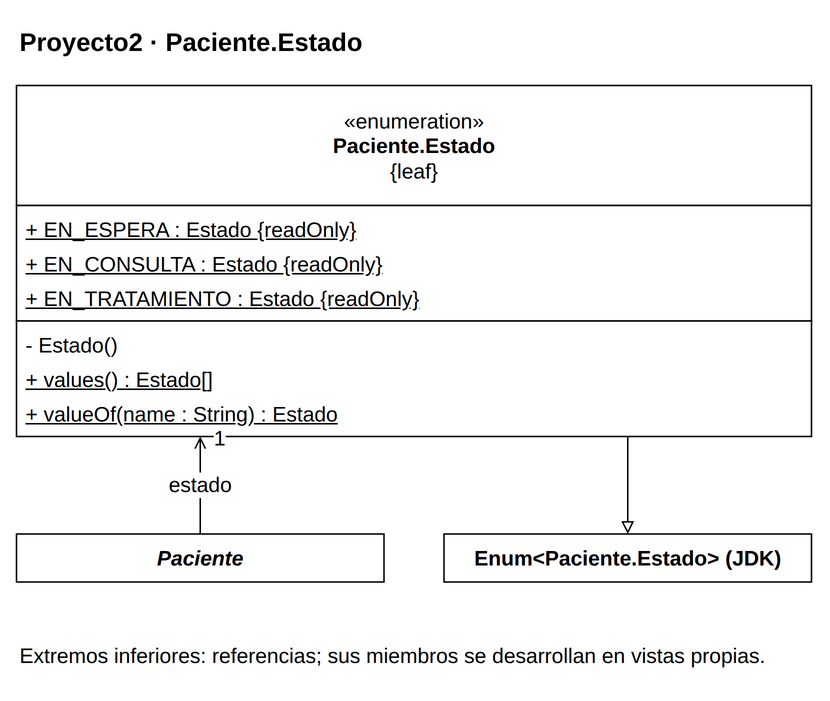

The diagram above was exported from draw.io. Its source (the exported page's mxGraphModel, read from the mxfile embedded in the PNG):
<mxGraphModel dx="1000" dy="1000" grid="1" gridSize="10" page="0" pageScale="1" pageWidth="816" pageHeight="1056" background="#FFFFFF" adaptiveColors="auto">
  <root>
    <mxCell id="0" />
    <mxCell id="1" parent="0" />
    <mxCell id="v1" value="&lt;b&gt;Proyecto2 · Paciente.Estado&lt;/b&gt;" style="text;html=1;whiteSpace=wrap;align=left;verticalAlign=middle;fontFamily=Liberation Sans;fontSize=17;fontColor=#000000;" vertex="1" parent="1">
      <mxGeometry x="20" y="8" width="530" height="35" as="geometry" />
    </mxCell>
    <mxCell id="c48" value="" style="group;" vertex="1" parent="1">
      <mxGeometry x="20" y="55" width="530" height="234" as="geometry" />
    </mxCell>
    <mxCell id="v2" value="" style="rounded=0;whiteSpace=wrap;html=1;fillColor=#FFFFFF;strokeColor=#000000;strokeWidth=1;" vertex="1" parent="c48">
      <mxGeometry x="0" y="0" width="530" height="80" as="geometry" />
    </mxCell>
    <mxCell id="v3" value="«enumeration»&lt;br&gt;&lt;b&gt;Paciente.Estado&lt;/b&gt;&lt;br&gt;{leaf}" style="text;html=1;whiteSpace=wrap;align=center;verticalAlign=middle;fontFamily=Liberation Sans;fontSize=14;fontColor=#000000;spacing=0;" vertex="1" parent="c48">
      <mxGeometry x="6" y="4" width="518" height="72" as="geometry" />
    </mxCell>
    <mxCell id="v4" value="" style="rounded=0;whiteSpace=wrap;html=1;fillColor=#FFFFFF;strokeColor=#000000;strokeWidth=1;" vertex="1" parent="c48">
      <mxGeometry x="0" y="80" width="530" height="77" as="geometry" />
    </mxCell>
    <mxCell id="v5" value="&lt;u&gt;+ EN_ESPERA : Estado {readOnly}&lt;/u&gt;" style="text;html=1;whiteSpace=wrap;align=left;verticalAlign=middle;fontFamily=Liberation Sans;fontSize=14;fontColor=#000000;spacing=0;" vertex="1" parent="c48">
      <mxGeometry x="6" y="84" width="518" height="23" as="geometry" />
    </mxCell>
    <mxCell id="v6" value="&lt;u&gt;+ EN_CONSULTA : Estado {readOnly}&lt;/u&gt;" style="text;html=1;whiteSpace=wrap;align=left;verticalAlign=middle;fontFamily=Liberation Sans;fontSize=14;fontColor=#000000;spacing=0;" vertex="1" parent="c48">
      <mxGeometry x="6" y="107" width="518" height="23" as="geometry" />
    </mxCell>
    <mxCell id="v7" value="&lt;u&gt;+ EN_TRATAMIENTO : Estado {readOnly}&lt;/u&gt;" style="text;html=1;whiteSpace=wrap;align=left;verticalAlign=middle;fontFamily=Liberation Sans;fontSize=14;fontColor=#000000;spacing=0;" vertex="1" parent="c48">
      <mxGeometry x="6" y="130" width="518" height="23" as="geometry" />
    </mxCell>
    <mxCell id="v8" value="" style="rounded=0;whiteSpace=wrap;html=1;fillColor=#FFFFFF;strokeColor=#000000;strokeWidth=1;" vertex="1" parent="c48">
      <mxGeometry x="0" y="157" width="530" height="77" as="geometry" />
    </mxCell>
    <mxCell id="v9" value="- Estado()" style="text;html=1;whiteSpace=wrap;align=left;verticalAlign=middle;fontFamily=Liberation Sans;fontSize=14;fontColor=#000000;spacing=0;" vertex="1" parent="c48">
      <mxGeometry x="6" y="161" width="518" height="23" as="geometry" />
    </mxCell>
    <mxCell id="v10" value="&lt;u&gt;+ values() : Estado[]&lt;/u&gt;" style="text;html=1;whiteSpace=wrap;align=left;verticalAlign=middle;fontFamily=Liberation Sans;fontSize=14;fontColor=#000000;spacing=0;" vertex="1" parent="c48">
      <mxGeometry x="6" y="184" width="518" height="23" as="geometry" />
    </mxCell>
    <mxCell id="v11" value="&lt;u&gt;+ valueOf(name : String) : Estado&lt;/u&gt;" style="text;html=1;whiteSpace=wrap;align=left;verticalAlign=middle;fontFamily=Liberation Sans;fontSize=14;fontColor=#000000;spacing=0;" vertex="1" parent="c48">
      <mxGeometry x="6" y="207" width="518" height="23" as="geometry" />
    </mxCell>
    <mxCell id="c47" value="" style="group;" vertex="1" parent="1">
      <mxGeometry x="20" y="354" width="245" height="32" as="geometry" />
    </mxCell>
    <mxCell id="v12" value="" style="rounded=0;whiteSpace=wrap;html=1;fillColor=#FFFFFF;strokeColor=#000000;strokeWidth=1;" vertex="1" parent="c47">
      <mxGeometry x="0" y="0" width="245" height="32" as="geometry" />
    </mxCell>
    <mxCell id="v13" value="&lt;i&gt;&lt;b&gt;Paciente&lt;/b&gt;&lt;/i&gt;" style="text;html=1;whiteSpace=wrap;align=center;verticalAlign=middle;fontFamily=Liberation Sans;fontSize=14;fontColor=#000000;spacing=0;" vertex="1" parent="c47">
      <mxGeometry x="6" y="4" width="233" height="24" as="geometry" />
    </mxCell>
    <mxCell id="ext0" value="" style="group;" vertex="1" parent="1">
      <mxGeometry x="305" y="354" width="245" height="32" as="geometry" />
    </mxCell>
    <mxCell id="v14" value="" style="rounded=0;whiteSpace=wrap;html=1;fillColor=#FFFFFF;strokeColor=#000000;strokeWidth=1;" vertex="1" parent="ext0">
      <mxGeometry x="0" y="0" width="245" height="32" as="geometry" />
    </mxCell>
    <mxCell id="v15" value="&lt;b&gt;Enum&amp;lt;Paciente.Estado&amp;gt; (JDK)&lt;/b&gt;" style="text;html=1;whiteSpace=wrap;align=center;verticalAlign=middle;fontFamily=Liberation Sans;fontSize=14;fontColor=#000000;spacing=0;" vertex="1" parent="ext0">
      <mxGeometry x="6" y="4" width="233" height="24" as="geometry" />
    </mxCell>
    <mxCell id="e16" value="" style="edgeStyle=orthogonalEdgeStyle;rounded=0;html=1;strokeColor=#000000;strokeWidth=1;fontFamily=Liberation Sans;fontSize=14;labelBackgroundColor=#FFFFFF;labelWidth=245;whiteSpace=wrap;endArrow=block;endFill=0;exitX=0.7688679245283019;exitY=1;exitPerimeter=0;entryX=0.5;entryY=0;entryPerimeter=0;" edge="1" source="c48" target="ext0" parent="1">
      <mxGeometry relative="1" as="geometry" />
    </mxCell>
    <mxCell id="e17" value="estado" style="edgeStyle=orthogonalEdgeStyle;rounded=0;html=1;strokeColor=#000000;strokeWidth=1;fontFamily=Liberation Sans;fontSize=14;labelBackgroundColor=#FFFFFF;labelWidth=245;whiteSpace=wrap;endArrow=open;endFill=0;exitX=0.5;exitY=0;exitPerimeter=0;entryX=0.231132;entryY=1;entryPerimeter=0;" edge="1" source="c47" target="c48" parent="1">
      <mxGeometry relative="1" as="geometry" />
    </mxCell>
    <mxCell id="v18" value="Extremos inferiores: referencias; sus miembros se desarrollan en vistas propias." style="text;html=1;whiteSpace=wrap;align=left;verticalAlign=middle;fontFamily=Liberation Sans;fontSize=14;fontColor=#000000;" vertex="1" parent="1">
      <mxGeometry x="20" y="416" width="530" height="38" as="geometry" />
    </mxCell>
    <mxCell id="e17mult" value="1" style="edgeLabel;html=1;align=center;verticalAlign=middle;resizable=0;fontFamily=Liberation Sans;fontSize=14;labelBackgroundColor=#FFFFFF;" vertex="1" connectable="0" parent="e17">
      <mxGeometry x="0.8" y="-12" relative="1" as="geometry">
        <mxPoint x="0" y="-5" as="offset" />
      </mxGeometry>
    </mxCell>
  </root>
</mxGraphModel>